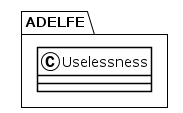

The diagram above was rendered by PlantUML. Its source (embedded in the PNG):
@startuml
!theme plain
package ADELFE {
class Uselessness {
}
}
@enduml